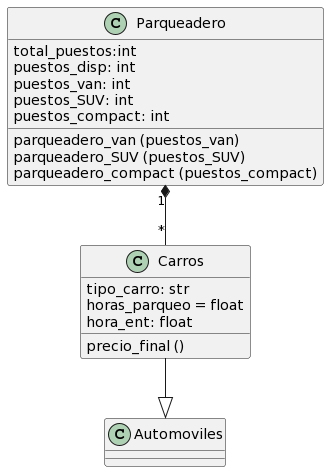

The diagram above was rendered by PlantUML. Its source (embedded in the PNG):
@startuml
class Parqueadero{
total_puestos:int
puestos_disp: int
puestos_van: int
puestos_SUV: int
puestos_compact: int
parqueadero_van (puestos_van)
parqueadero_SUV (puestos_SUV)
parqueadero_compact (puestos_compact)
}
class Carros{
tipo_carro: str
horas_parqueo = float
hora_ent: float
precio_final ()
}
Parqueadero "1"*--"*" Carros

class Automoviles

Carros --|> Automoviles
@enduml